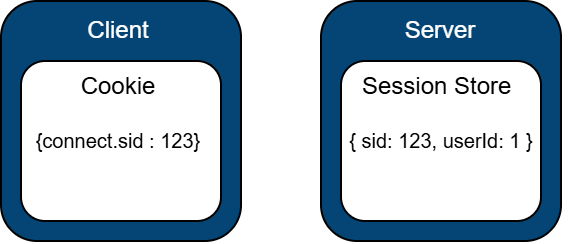

The diagram above was exported from draw.io. Its source (the exported page's mxGraphModel, read from the mxfile embedded in the PNG):
<mxGraphModel dx="669" dy="670" grid="1" gridSize="10" guides="1" tooltips="1" connect="1" arrows="1" fold="1" page="1" pageScale="1" pageWidth="850" pageHeight="1100" math="0" shadow="0">
  <root>
    <mxCell id="0" />
    <mxCell id="1" parent="0" />
    <mxCell id="5C8HDO2JQLhfpYpCsSWm-16" value="" style="rounded=1;whiteSpace=wrap;html=1;labelBackgroundColor=#000000;fillColor=#054575;" parent="1" vertex="1">
      <mxGeometry x="240" y="360" width="120" height="120" as="geometry" />
    </mxCell>
    <mxCell id="5C8HDO2JQLhfpYpCsSWm-6" value="" style="rounded=1;whiteSpace=wrap;html=1;labelBackgroundColor=none;labelBorderColor=default;fontColor=default;fillColor=#054575;" parent="1" vertex="1">
      <mxGeometry x="400" y="360" width="120" height="120" as="geometry" />
    </mxCell>
    <mxCell id="wmvJOZvq2wb8auj0027o-12" value="" style="rounded=1;whiteSpace=wrap;html=1;labelBackgroundColor=none;fontSize=11;labelBorderColor=none;" parent="1" vertex="1">
      <mxGeometry x="250" y="390" width="100" height="80" as="geometry" />
    </mxCell>
    <mxCell id="5C8HDO2JQLhfpYpCsSWm-4" value="Client" style="text;html=1;align=center;verticalAlign=middle;whiteSpace=wrap;rounded=0;fontColor=#FFFFFF;" parent="1" vertex="1">
      <mxGeometry x="268.75" y="360" width="60" height="30" as="geometry" />
    </mxCell>
    <mxCell id="5C8HDO2JQLhfpYpCsSWm-7" value="Server" style="text;html=1;align=center;verticalAlign=middle;whiteSpace=wrap;rounded=0;fontColor=#FFFFFF;" parent="1" vertex="1">
      <mxGeometry x="430" y="360" width="60" height="30" as="geometry" />
    </mxCell>
    <mxCell id="5C8HDO2JQLhfpYpCsSWm-8" value="" style="rounded=1;whiteSpace=wrap;html=1;labelBackgroundColor=none;fontSize=11;" parent="1" vertex="1">
      <mxGeometry x="410" y="390" width="100" height="80" as="geometry" />
    </mxCell>
    <mxCell id="5C8HDO2JQLhfpYpCsSWm-17" value="Cookie" style="text;html=1;align=center;verticalAlign=middle;whiteSpace=wrap;rounded=0;" parent="1" vertex="1">
      <mxGeometry x="268.75" y="390" width="60" height="25" as="geometry" />
    </mxCell>
    <mxCell id="5C8HDO2JQLhfpYpCsSWm-18" value="Session Store&amp;nbsp;" style="text;html=1;align=center;verticalAlign=middle;whiteSpace=wrap;rounded=0;" parent="1" vertex="1">
      <mxGeometry x="410" y="390" width="100" height="25" as="geometry" />
    </mxCell>
    <mxCell id="5C8HDO2JQLhfpYpCsSWm-21" value="&lt;font style=&quot;font-size: 10px;&quot;&gt;{connect.sid : 123}&lt;/font&gt;" style="text;html=1;align=center;verticalAlign=middle;whiteSpace=wrap;rounded=0;" parent="1" vertex="1">
      <mxGeometry x="248.75" y="415" width="100" height="30" as="geometry" />
    </mxCell>
    <mxCell id="5C8HDO2JQLhfpYpCsSWm-31" value="&lt;font style=&quot;font-size: 10px;&quot;&gt;{ sid:&amp;nbsp;123, userId: 1 }&lt;/font&gt;" style="text;html=1;align=center;verticalAlign=middle;whiteSpace=wrap;rounded=0;" parent="1" vertex="1">
      <mxGeometry x="412.5" y="415" width="95" height="30" as="geometry" />
    </mxCell>
    <mxCell id="KK4R7n-oKUCdqRt4DMSt-1" style="edgeStyle=none;curved=1;rounded=0;orthogonalLoop=1;jettySize=auto;html=1;exitX=1;exitY=0.5;exitDx=0;exitDy=0;fontSize=12;startSize=8;endSize=8;" parent="1" source="5C8HDO2JQLhfpYpCsSWm-6" target="5C8HDO2JQLhfpYpCsSWm-6" edge="1">
      <mxGeometry relative="1" as="geometry" />
    </mxCell>
  </root>
</mxGraphModel>